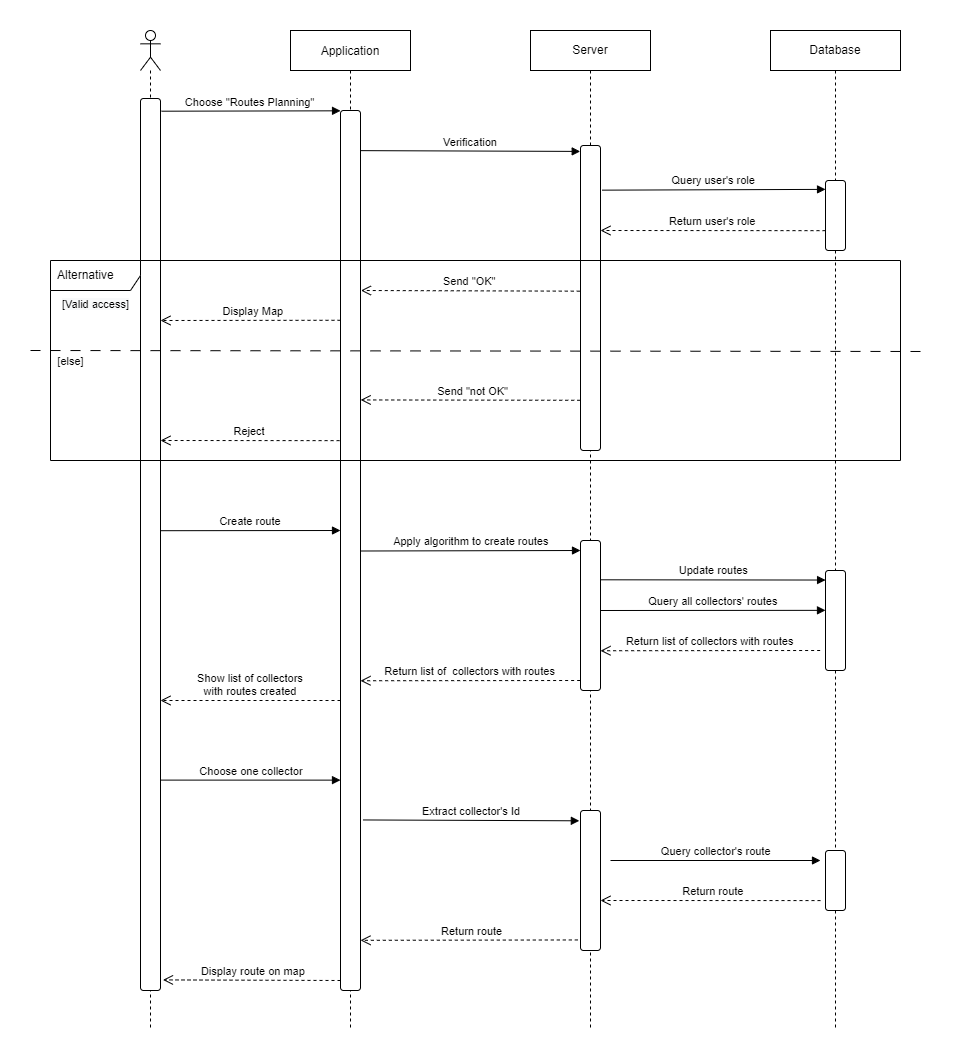

The diagram above was exported from draw.io. Its source (the exported page's mxGraphModel, read from the mxfile embedded in the PNG):
<mxGraphModel dx="1483" dy="836" grid="1" gridSize="10" guides="1" tooltips="1" connect="1" arrows="1" fold="1" page="1" pageScale="1" pageWidth="850" pageHeight="1100" math="0" shadow="0">
  <root>
    <mxCell id="0" />
    <mxCell id="1" parent="0" />
    <mxCell id="3nuBFxr9cyL0pnOWT2aG-5" value="Application" style="shape=umlLifeline;perimeter=lifelinePerimeter;container=1;collapsible=0;recursiveResize=0;rounded=0;shadow=0;strokeWidth=1;size=40;" parent="1" vertex="1">
      <mxGeometry x="280" y="40" width="120" height="1000" as="geometry" />
    </mxCell>
    <mxCell id="5fa24uj8f9eFLCpH-lHi-4" value="" style="rounded=1;whiteSpace=wrap;html=1;flipV=0;" vertex="1" parent="3nuBFxr9cyL0pnOWT2aG-5">
      <mxGeometry x="50" y="80" width="20" height="880" as="geometry" />
    </mxCell>
    <mxCell id="3nuBFxr9cyL0pnOWT2aG-8" value="Choose &quot;Routes Planning&quot; " style="verticalAlign=bottom;endArrow=block;shadow=0;strokeWidth=1;exitX=1.053;exitY=0.023;exitDx=0;exitDy=0;exitPerimeter=0;entryX=0.002;entryY=0.006;entryDx=0;entryDy=0;entryPerimeter=0;" parent="1" edge="1">
      <mxGeometry relative="1" as="geometry">
        <mxPoint x="151.05999999999995" y="120.70000000000005" as="sourcePoint" />
        <mxPoint x="330.03999999999996" y="120.30999999999995" as="targetPoint" />
      </mxGeometry>
    </mxCell>
    <mxCell id="s4jfY4dOAVUqqxoLI0GW-3" value="Server" style="shape=umlLifeline;perimeter=lifelinePerimeter;whiteSpace=wrap;html=1;container=1;collapsible=0;recursiveResize=0;outlineConnect=0;" parent="1" vertex="1">
      <mxGeometry x="520" y="40" width="120" height="1000" as="geometry" />
    </mxCell>
    <mxCell id="0bufVesNFkShvduzzy4a-30" value="Extract collector's Id" style="verticalAlign=bottom;endArrow=block;shadow=0;strokeWidth=1;exitX=1.124;exitY=0.683;exitDx=0;exitDy=0;exitPerimeter=0;entryX=-0.058;entryY=0.669;entryDx=0;entryDy=0;entryPerimeter=0;" parent="s4jfY4dOAVUqqxoLI0GW-3" edge="1">
      <mxGeometry relative="1" as="geometry">
        <mxPoint x="-167.51999999999998" y="789.4549999999999" as="sourcePoint" />
        <mxPoint x="48.83999999999992" y="790.3050000000001" as="targetPoint" />
      </mxGeometry>
    </mxCell>
    <mxCell id="5fa24uj8f9eFLCpH-lHi-15" value="" style="rounded=1;whiteSpace=wrap;html=1;flipV=0;" vertex="1" parent="s4jfY4dOAVUqqxoLI0GW-3">
      <mxGeometry x="50" y="115" width="20" height="305" as="geometry" />
    </mxCell>
    <mxCell id="s4jfY4dOAVUqqxoLI0GW-31" value="Show list of collectors &#10;with routes created" style="verticalAlign=bottom;endArrow=open;dashed=1;endSize=8;shadow=0;strokeWidth=1;" parent="s4jfY4dOAVUqqxoLI0GW-3" edge="1">
      <mxGeometry relative="1" as="geometry">
        <mxPoint x="-370" y="669.9999999999999" as="targetPoint" />
        <mxPoint x="-190" y="669.9999999999999" as="sourcePoint" />
        <Array as="points" />
      </mxGeometry>
    </mxCell>
    <mxCell id="5fa24uj8f9eFLCpH-lHi-9" value="" style="rounded=1;whiteSpace=wrap;html=1;flipV=0;" vertex="1" parent="s4jfY4dOAVUqqxoLI0GW-3">
      <mxGeometry x="50" y="780" width="20" height="140" as="geometry" />
    </mxCell>
    <mxCell id="0bufVesNFkShvduzzy4a-29" value="Query collector's route" style="verticalAlign=bottom;endArrow=block;shadow=0;strokeWidth=1;" parent="s4jfY4dOAVUqqxoLI0GW-3" edge="1">
      <mxGeometry relative="1" as="geometry">
        <mxPoint x="80" y="830" as="sourcePoint" />
        <mxPoint x="290" y="830" as="targetPoint" />
      </mxGeometry>
    </mxCell>
    <mxCell id="0bufVesNFkShvduzzy4a-31" value="Return route" style="verticalAlign=bottom;endArrow=open;dashed=1;endSize=8;shadow=0;strokeWidth=1;exitX=0;exitY=0.592;exitDx=0;exitDy=0;exitPerimeter=0;" parent="s4jfY4dOAVUqqxoLI0GW-3" edge="1">
      <mxGeometry x="-0.024" relative="1" as="geometry">
        <mxPoint x="70" y="870" as="targetPoint" />
        <mxPoint x="290" y="870.0799999999999" as="sourcePoint" />
        <mxPoint as="offset" />
      </mxGeometry>
    </mxCell>
    <mxCell id="s4jfY4dOAVUqqxoLI0GW-28" value="Return list of  collectors with routes" style="verticalAlign=bottom;endArrow=open;dashed=1;endSize=8;shadow=0;strokeWidth=1;exitX=-0.018;exitY=0.479;exitDx=0;exitDy=0;exitPerimeter=0;" parent="s4jfY4dOAVUqqxoLI0GW-3" edge="1">
      <mxGeometry relative="1" as="geometry">
        <mxPoint x="-170" y="650.25" as="targetPoint" />
        <mxPoint x="49.6400000000001" y="650.0049999999999" as="sourcePoint" />
        <Array as="points" />
      </mxGeometry>
    </mxCell>
    <mxCell id="0bufVesNFkShvduzzy4a-32" value="Return route" style="verticalAlign=bottom;endArrow=open;dashed=1;endSize=8;shadow=0;strokeWidth=1;exitX=-0.134;exitY=0.81;exitDx=0;exitDy=0;exitPerimeter=0;entryX=1;entryY=0.819;entryDx=0;entryDy=0;entryPerimeter=0;" parent="s4jfY4dOAVUqqxoLI0GW-3" edge="1">
      <mxGeometry x="-0.024" relative="1" as="geometry">
        <mxPoint x="-170" y="909.815" as="targetPoint" />
        <mxPoint x="47.319999999999936" y="909.45" as="sourcePoint" />
        <mxPoint as="offset" />
      </mxGeometry>
    </mxCell>
    <mxCell id="0bufVesNFkShvduzzy4a-33" value="Display route on map" style="verticalAlign=bottom;endArrow=open;dashed=1;endSize=8;shadow=0;strokeWidth=1;entryX=1.124;entryY=0.866;entryDx=0;entryDy=0;entryPerimeter=0;" parent="s4jfY4dOAVUqqxoLI0GW-3" edge="1">
      <mxGeometry x="-0.024" relative="1" as="geometry">
        <mxPoint x="-367.5200000000001" y="949.4000000000001" as="targetPoint" />
        <mxPoint x="-190" y="950" as="sourcePoint" />
        <mxPoint as="offset" />
      </mxGeometry>
    </mxCell>
    <mxCell id="0bufVesNFkShvduzzy4a-28" value="Choose one collector" style="verticalAlign=bottom;endArrow=block;shadow=0;strokeWidth=1;exitX=1.044;exitY=0.644;exitDx=0;exitDy=0;exitPerimeter=0;entryX=0;entryY=0.638;entryDx=0;entryDy=0;entryPerimeter=0;" parent="s4jfY4dOAVUqqxoLI0GW-3" edge="1">
      <mxGeometry relative="1" as="geometry">
        <mxPoint x="-369.1200000000001" y="749.5999999999999" as="sourcePoint" />
        <mxPoint x="-190" y="749.6300000000001" as="targetPoint" />
      </mxGeometry>
    </mxCell>
    <mxCell id="5fa24uj8f9eFLCpH-lHi-8" value="" style="rounded=1;whiteSpace=wrap;html=1;flipV=0;" vertex="1" parent="s4jfY4dOAVUqqxoLI0GW-3">
      <mxGeometry x="50" y="510" width="20" height="150" as="geometry" />
    </mxCell>
    <mxCell id="s4jfY4dOAVUqqxoLI0GW-5" value="" style="shape=umlLifeline;participant=umlActor;perimeter=lifelinePerimeter;whiteSpace=wrap;html=1;container=1;collapsible=0;recursiveResize=0;verticalAlign=top;spacingTop=36;outlineConnect=0;" parent="1" vertex="1">
      <mxGeometry x="130" y="40" width="20" height="1000" as="geometry" />
    </mxCell>
    <mxCell id="5fa24uj8f9eFLCpH-lHi-2" value="" style="rounded=1;whiteSpace=wrap;html=1;flipV=0;" vertex="1" parent="s4jfY4dOAVUqqxoLI0GW-5">
      <mxGeometry y="68" width="20" height="892" as="geometry" />
    </mxCell>
    <mxCell id="s4jfY4dOAVUqqxoLI0GW-27" value="Apply algorithm to create routes" style="verticalAlign=bottom;endArrow=block;shadow=0;strokeWidth=1;exitX=1.04;exitY=0.413;exitDx=0;exitDy=0;exitPerimeter=0;" parent="1" edge="1">
      <mxGeometry relative="1" as="geometry">
        <mxPoint x="350.79999999999995" y="560.5049999999999" as="sourcePoint" />
        <mxPoint x="570" y="560" as="targetPoint" />
      </mxGeometry>
    </mxCell>
    <mxCell id="0bufVesNFkShvduzzy4a-1" value="Database" style="shape=umlLifeline;perimeter=lifelinePerimeter;whiteSpace=wrap;html=1;container=1;collapsible=0;recursiveResize=0;outlineConnect=0;" parent="1" vertex="1">
      <mxGeometry x="760" y="40" width="130" height="1000" as="geometry" />
    </mxCell>
    <mxCell id="5fa24uj8f9eFLCpH-lHi-13" value="Return user's role" style="verticalAlign=bottom;endArrow=open;dashed=1;endSize=8;shadow=0;strokeWidth=1;exitX=0;exitY=0.209;exitDx=0;exitDy=0;exitPerimeter=0;entryX=1.021;entryY=0.096;entryDx=0;entryDy=0;entryPerimeter=0;" edge="1" parent="0bufVesNFkShvduzzy4a-1">
      <mxGeometry relative="1" as="geometry">
        <mxPoint x="-170.0000000000001" y="199.9999999999999" as="targetPoint" />
        <mxPoint x="55" y="200.15999999999997" as="sourcePoint" />
      </mxGeometry>
    </mxCell>
    <mxCell id="5fa24uj8f9eFLCpH-lHi-14" value="" style="rounded=1;whiteSpace=wrap;html=1;flipV=0;" vertex="1" parent="0bufVesNFkShvduzzy4a-1">
      <mxGeometry x="55" y="150" width="20" height="70" as="geometry" />
    </mxCell>
    <mxCell id="5fa24uj8f9eFLCpH-lHi-19" value="Query all collectors' routes" style="verticalAlign=bottom;endArrow=block;shadow=0;strokeWidth=1;exitX=1.04;exitY=0.413;exitDx=0;exitDy=0;exitPerimeter=0;entryX=0;entryY=0.664;entryDx=0;entryDy=0;entryPerimeter=0;" edge="1" parent="0bufVesNFkShvduzzy4a-1">
      <mxGeometry relative="1" as="geometry">
        <mxPoint x="-170" y="580.0049999999999" as="sourcePoint" />
        <mxPoint x="55" y="579.8399999999999" as="targetPoint" />
      </mxGeometry>
    </mxCell>
    <mxCell id="5fa24uj8f9eFLCpH-lHi-22" value="Return list of collectors with routes" style="verticalAlign=bottom;endArrow=open;dashed=1;endSize=8;shadow=0;strokeWidth=1;exitX=-0.018;exitY=0.479;exitDx=0;exitDy=0;exitPerimeter=0;" edge="1" parent="0bufVesNFkShvduzzy4a-1">
      <mxGeometry relative="1" as="geometry">
        <mxPoint x="-170" y="620.25" as="targetPoint" />
        <mxPoint x="49.6400000000001" y="620.0049999999999" as="sourcePoint" />
        <Array as="points" />
      </mxGeometry>
    </mxCell>
    <mxCell id="5fa24uj8f9eFLCpH-lHi-23" value="" style="rounded=1;whiteSpace=wrap;html=1;flipV=0;" vertex="1" parent="0bufVesNFkShvduzzy4a-1">
      <mxGeometry x="55" y="540" width="20" height="100" as="geometry" />
    </mxCell>
    <mxCell id="vux9ygf9vaCg14GBMC1B-1" value="" style="rounded=1;whiteSpace=wrap;html=1;flipV=0;" vertex="1" parent="0bufVesNFkShvduzzy4a-1">
      <mxGeometry x="55" y="820" width="20" height="60" as="geometry" />
    </mxCell>
    <mxCell id="0bufVesNFkShvduzzy4a-3" value="Query user's role" style="verticalAlign=bottom;endArrow=block;shadow=0;strokeWidth=1;exitX=1.089;exitY=0.19;exitDx=0;exitDy=0;exitPerimeter=0;entryX=0.002;entryY=0.037;entryDx=0;entryDy=0;entryPerimeter=0;" parent="1" edge="1">
      <mxGeometry relative="1" as="geometry">
        <mxPoint x="591.78" y="199.64999999999998" as="sourcePoint" />
        <mxPoint x="815.04" y="198.88" as="targetPoint" />
      </mxGeometry>
    </mxCell>
    <mxCell id="s4jfY4dOAVUqqxoLI0GW-6" value="Verification" style="verticalAlign=bottom;endArrow=block;shadow=0;strokeWidth=1;exitX=1;exitY=0.051;exitDx=0;exitDy=0;exitPerimeter=0;entryX=-0.014;entryY=0.007;entryDx=0;entryDy=0;entryPerimeter=0;" parent="1" edge="1">
      <mxGeometry relative="1" as="geometry">
        <mxPoint x="350" y="160.135" as="sourcePoint" />
        <mxPoint x="569.72" y="160.91499999999996" as="targetPoint" />
      </mxGeometry>
    </mxCell>
    <mxCell id="x6XhG1H84iFtg2vtLNA9-1" value="Alternative" style="shape=umlFrame;whiteSpace=wrap;html=1;width=90;height=30;boundedLbl=1;verticalAlign=middle;align=left;spacingLeft=5;" parent="1" vertex="1">
      <mxGeometry x="40" y="270" width="850" height="200" as="geometry" />
    </mxCell>
    <mxCell id="s4jfY4dOAVUqqxoLI0GW-15" value="&lt;span style=&quot;color: rgb(0, 0, 0); font-family: Helvetica; font-size: 11px; font-style: normal; font-variant-ligatures: normal; font-variant-caps: normal; font-weight: 400; letter-spacing: normal; orphans: 2; text-align: center; text-indent: 0px; text-transform: none; widows: 2; word-spacing: 0px; -webkit-text-stroke-width: 0px; background-color: rgb(248, 249, 250); text-decoration-thickness: initial; text-decoration-style: initial; text-decoration-color: initial; float: none; display: inline !important;&quot;&gt;[Valid access]&lt;/span&gt;" style="text;whiteSpace=wrap;html=1;" parent="1" vertex="1">
      <mxGeometry x="50" y="300" width="70" height="30" as="geometry" />
    </mxCell>
    <mxCell id="s4jfY4dOAVUqqxoLI0GW-8" value="[else]" style="endArrow=none;startArrow=none;endFill=0;startFill=0;endSize=8;html=1;verticalAlign=bottom;dashed=1;labelBackgroundColor=none;dashPattern=10 10;rounded=0;" parent="1" edge="1">
      <mxGeometry x="-0.9111" y="-20" width="160" relative="1" as="geometry">
        <mxPoint x="20" y="360" as="sourcePoint" />
        <mxPoint x="920" y="361" as="targetPoint" />
        <mxPoint as="offset" />
      </mxGeometry>
    </mxCell>
    <mxCell id="s4jfY4dOAVUqqxoLI0GW-14" value="Reject" style="verticalAlign=bottom;endArrow=open;dashed=1;endSize=8;shadow=0;strokeWidth=1;exitX=-0.046;exitY=0.277;exitDx=0;exitDy=0;exitPerimeter=0;" parent="1" edge="1">
      <mxGeometry relative="1" as="geometry">
        <mxPoint x="150" y="450" as="targetPoint" />
        <mxPoint x="329.0799999999999" y="450.145" as="sourcePoint" />
        <Array as="points" />
      </mxGeometry>
    </mxCell>
    <mxCell id="3nuBFxr9cyL0pnOWT2aG-10" value="Send &quot;OK&quot;" style="verticalAlign=bottom;endArrow=open;dashed=1;endSize=8;shadow=0;strokeWidth=1;exitX=-0.037;exitY=0.054;exitDx=0;exitDy=0;exitPerimeter=0;entryX=1.021;entryY=0.096;entryDx=0;entryDy=0;entryPerimeter=0;" parent="1" edge="1">
      <mxGeometry relative="1" as="geometry">
        <mxPoint x="350.41999999999985" y="299.9999999999999" as="targetPoint" />
        <mxPoint x="569.26" y="300.6700000000001" as="sourcePoint" />
      </mxGeometry>
    </mxCell>
    <mxCell id="x6XhG1H84iFtg2vtLNA9-6" value="Display Map" style="verticalAlign=bottom;endArrow=open;dashed=1;endSize=8;shadow=0;strokeWidth=1;exitX=0;exitY=0.141;exitDx=0;exitDy=0;exitPerimeter=0;" parent="1" edge="1">
      <mxGeometry x="-0.024" relative="1" as="geometry">
        <mxPoint x="150" y="330" as="targetPoint" />
        <mxPoint x="330" y="329.78499999999997" as="sourcePoint" />
        <mxPoint as="offset" />
      </mxGeometry>
    </mxCell>
    <mxCell id="s4jfY4dOAVUqqxoLI0GW-10" value="Send &quot;not OK&quot;" style="verticalAlign=bottom;endArrow=open;dashed=1;endSize=8;shadow=0;strokeWidth=1;exitX=-0.013;exitY=0.195;exitDx=0;exitDy=0;exitPerimeter=0;entryX=1.008;entryY=0.231;entryDx=0;entryDy=0;entryPerimeter=0;" parent="1" edge="1">
      <mxGeometry x="-0.024" relative="1" as="geometry">
        <mxPoint x="350.1600000000001" y="409.43499999999995" as="targetPoint" />
        <mxPoint x="569.74" y="409.7750000000001" as="sourcePoint" />
        <mxPoint as="offset" />
      </mxGeometry>
    </mxCell>
    <mxCell id="s4jfY4dOAVUqqxoLI0GW-16" value="Create route" style="verticalAlign=bottom;endArrow=block;shadow=0;strokeWidth=1;exitX=1;exitY=0.378;exitDx=0;exitDy=0;exitPerimeter=0;" parent="1" edge="1">
      <mxGeometry relative="1" as="geometry">
        <mxPoint x="150" y="540.2" as="sourcePoint" />
        <mxPoint x="330" y="540" as="targetPoint" />
      </mxGeometry>
    </mxCell>
    <mxCell id="5fa24uj8f9eFLCpH-lHi-18" value="Update routes" style="verticalAlign=bottom;endArrow=block;shadow=0;strokeWidth=1;exitX=1.023;exitY=0.262;exitDx=0;exitDy=0;exitPerimeter=0;entryX=0.004;entryY=0.159;entryDx=0;entryDy=0;entryPerimeter=0;" edge="1" parent="1" source="5fa24uj8f9eFLCpH-lHi-8">
      <mxGeometry relative="1" as="geometry">
        <mxPoint x="590.8" y="590.5049999999999" as="sourcePoint" />
        <mxPoint x="815.0799999999999" y="589.54" as="targetPoint" />
      </mxGeometry>
    </mxCell>
  </root>
</mxGraphModel>